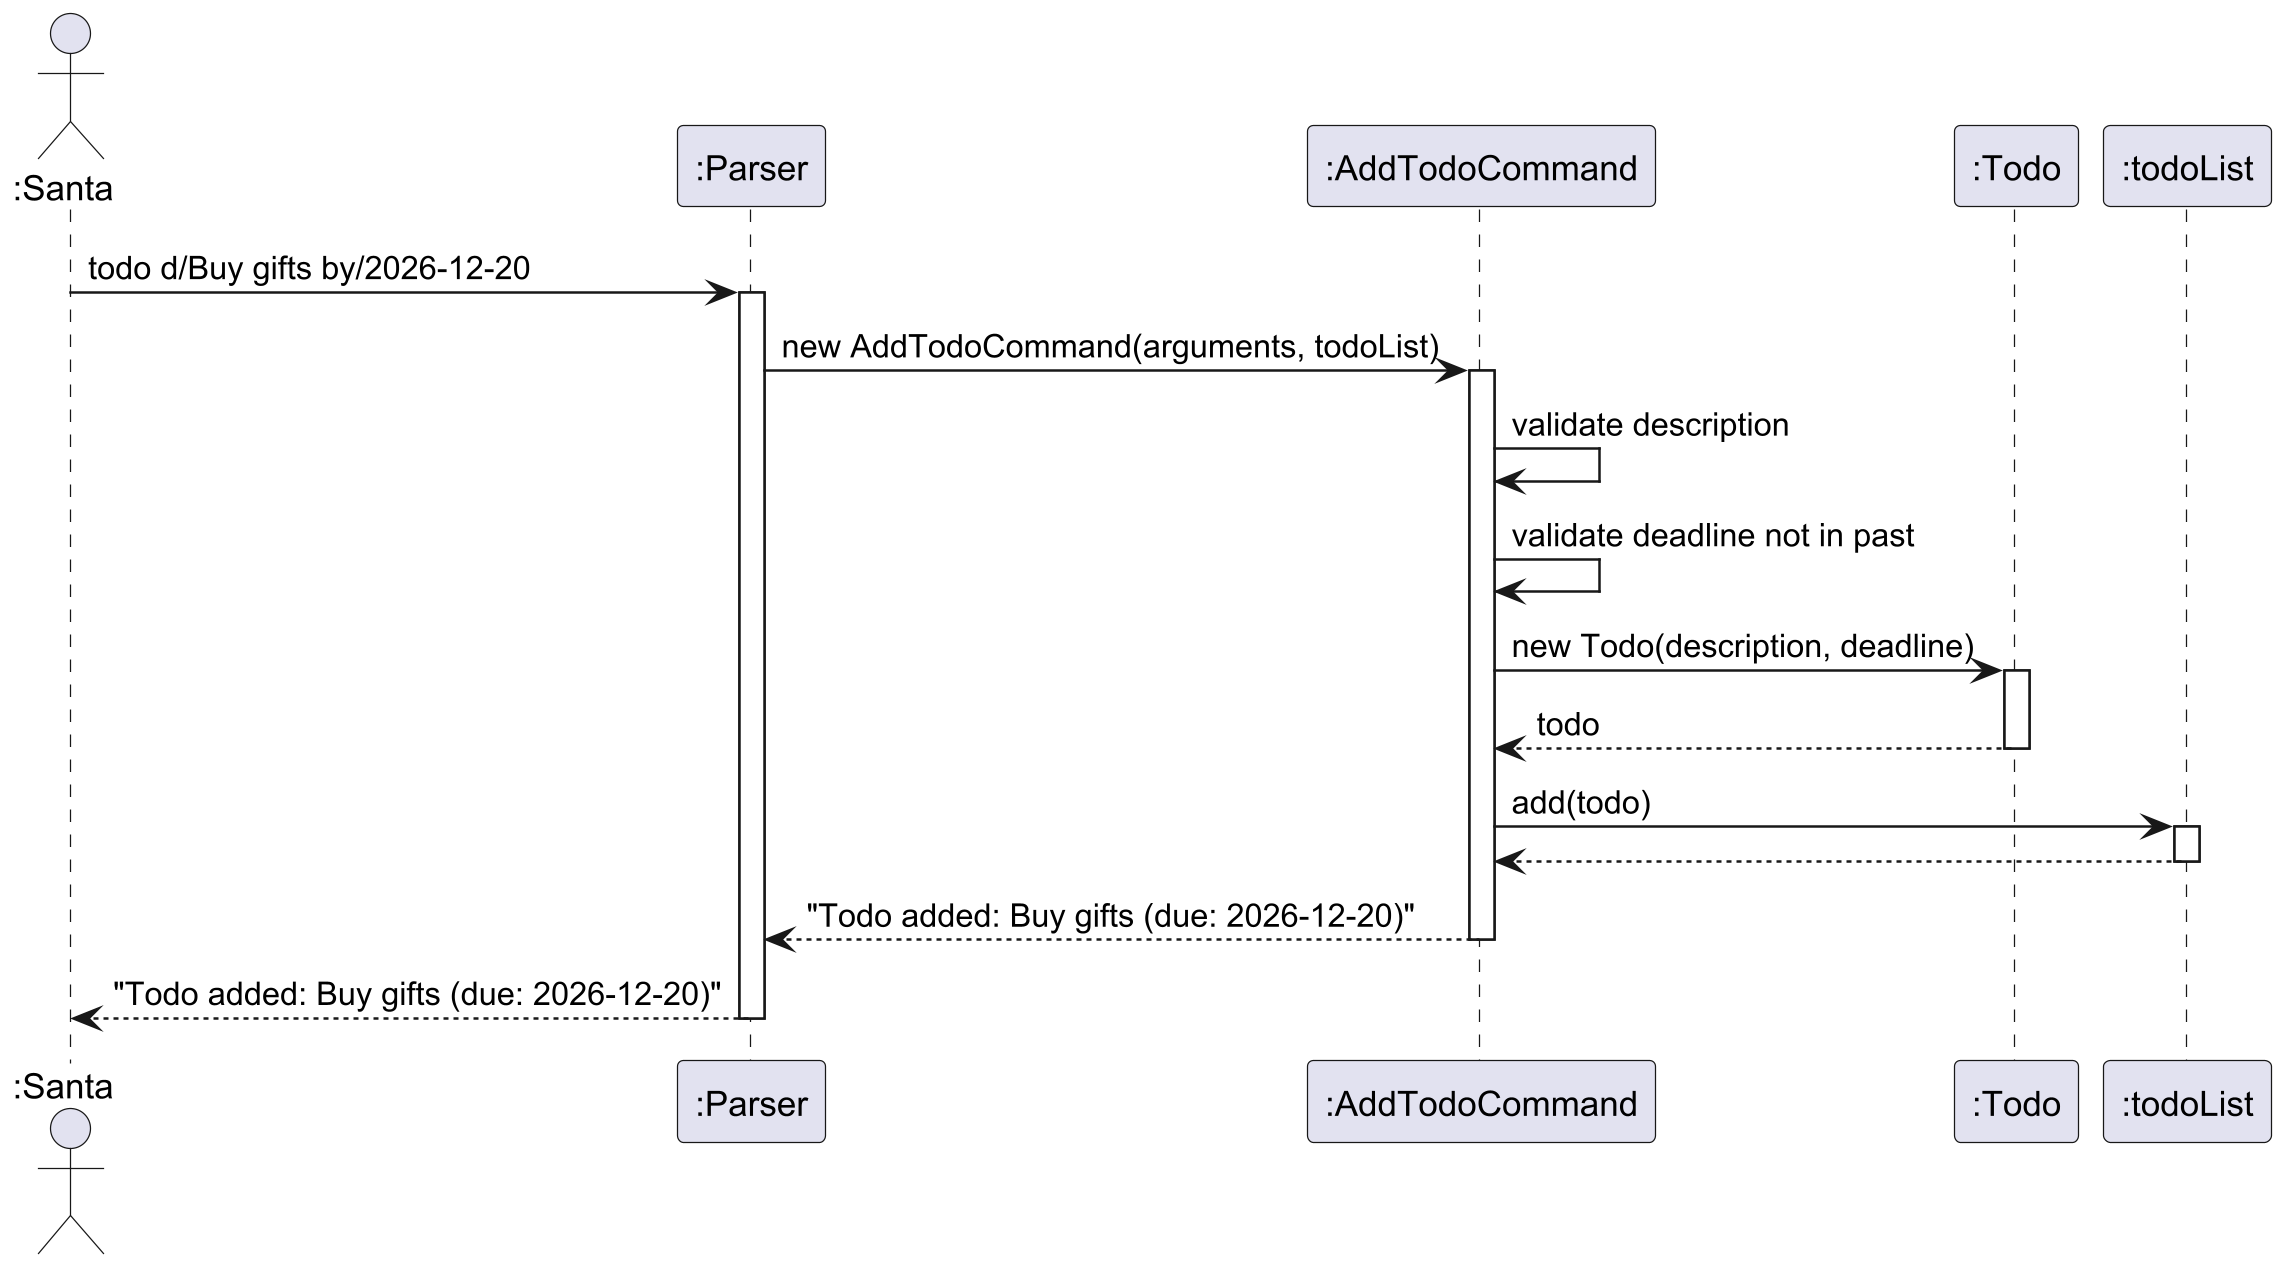

The diagram above was rendered by PlantUML. Its source (embedded in the PNG):
@startuml
skinparam dpi 600

actor ":Santa" as Santa
participant ":Parser" as Parser
participant ":AddTodoCommand" as AddTodoCommand
participant ":Todo" as Todo
participant ":todoList" as todoList

Santa -> Parser : todo d/Buy gifts by/2026-12-20
activate Parser

Parser -> AddTodoCommand : new AddTodoCommand(arguments, todoList)
activate AddTodoCommand

AddTodoCommand -> AddTodoCommand : validate description
AddTodoCommand -> AddTodoCommand : validate deadline not in past

AddTodoCommand -> Todo : new Todo(description, deadline)
activate Todo
Todo --> AddTodoCommand : todo
deactivate Todo

AddTodoCommand -> todoList : add(todo)
activate todoList
todoList --> AddTodoCommand
deactivate todoList

AddTodoCommand --> Parser : "Todo added: Buy gifts (due: 2026-12-20)"
deactivate AddTodoCommand

Parser --> Santa : "Todo added: Buy gifts (due: 2026-12-20)"
deactivate Parser
@enduml